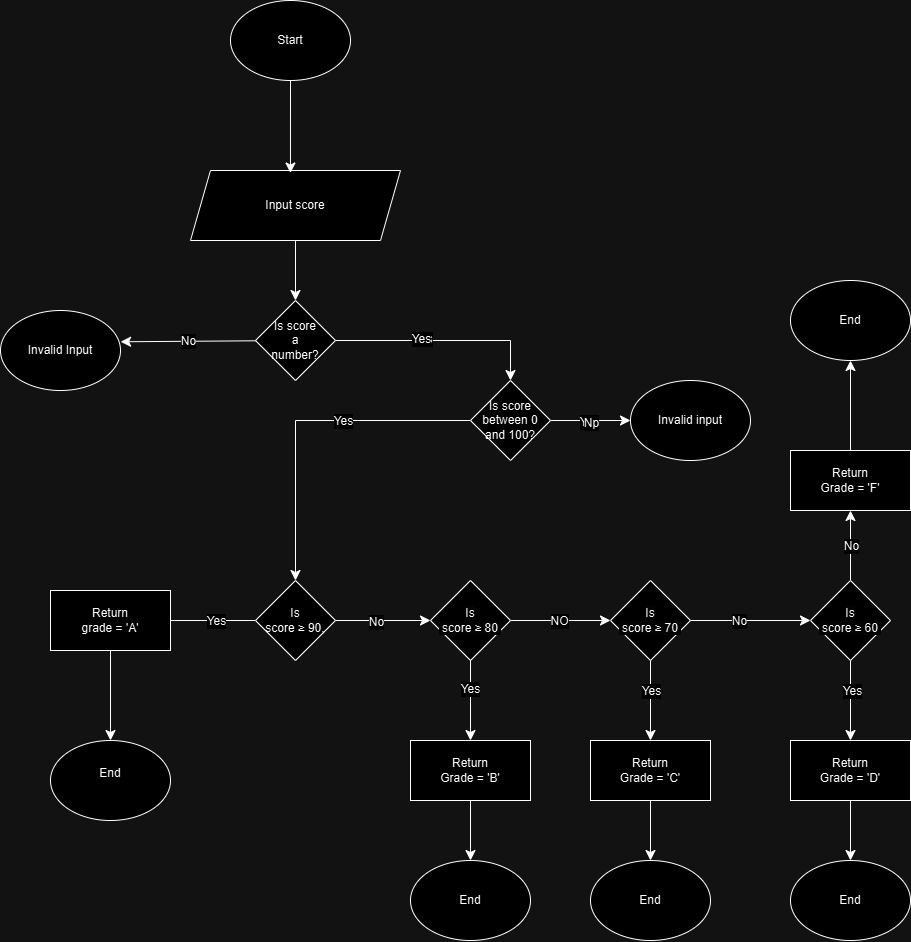

The diagram above was exported from draw.io. Its source (the exported page's mxGraphModel, read from the mxfile embedded in the PNG):
<mxGraphModel dx="1393" dy="937" grid="1" gridSize="10" guides="1" tooltips="1" connect="1" arrows="1" fold="1" page="1" pageScale="1" pageWidth="827" pageHeight="1169" math="0" shadow="0">
  <root>
    <mxCell id="WIyWlLk6GJQsqaUBKTNV-0" />
    <mxCell id="WIyWlLk6GJQsqaUBKTNV-1" parent="WIyWlLk6GJQsqaUBKTNV-0" />
    <mxCell id="HBa9VZHwm49s2USJysPR-0" value="Start" style="ellipse;whiteSpace=wrap;html=1;" vertex="1" parent="WIyWlLk6GJQsqaUBKTNV-1">
      <mxGeometry x="320" y="20" width="120" height="80" as="geometry" />
    </mxCell>
    <mxCell id="HBa9VZHwm49s2USJysPR-59" style="edgeStyle=none;curved=1;rounded=0;orthogonalLoop=1;jettySize=auto;html=1;entryX=0.5;entryY=0;entryDx=0;entryDy=0;fontSize=12;startSize=8;endSize=8;" edge="1" parent="WIyWlLk6GJQsqaUBKTNV-1" source="HBa9VZHwm49s2USJysPR-1" target="HBa9VZHwm49s2USJysPR-8">
      <mxGeometry relative="1" as="geometry" />
    </mxCell>
    <mxCell id="HBa9VZHwm49s2USJysPR-1" value="Input score" style="shape=parallelogram;perimeter=parallelogramPerimeter;whiteSpace=wrap;html=1;fixedSize=1;" vertex="1" parent="WIyWlLk6GJQsqaUBKTNV-1">
      <mxGeometry x="280" y="190" width="210" height="70" as="geometry" />
    </mxCell>
    <mxCell id="HBa9VZHwm49s2USJysPR-6" value="End&lt;div&gt;&lt;br&gt;&lt;/div&gt;" style="ellipse;whiteSpace=wrap;html=1;" vertex="1" parent="WIyWlLk6GJQsqaUBKTNV-1">
      <mxGeometry x="140" y="760" width="120" height="80" as="geometry" />
    </mxCell>
    <mxCell id="HBa9VZHwm49s2USJysPR-26" style="edgeStyle=none;curved=1;rounded=0;orthogonalLoop=1;jettySize=auto;html=1;entryX=1.001;entryY=0.391;entryDx=0;entryDy=0;fontSize=12;startSize=8;endSize=8;entryPerimeter=0;" edge="1" parent="WIyWlLk6GJQsqaUBKTNV-1" source="HBa9VZHwm49s2USJysPR-8" target="HBa9VZHwm49s2USJysPR-9">
      <mxGeometry relative="1" as="geometry" />
    </mxCell>
    <mxCell id="HBa9VZHwm49s2USJysPR-27" value="No" style="edgeLabel;html=1;align=center;verticalAlign=middle;resizable=0;points=[];fontSize=12;" vertex="1" connectable="0" parent="HBa9VZHwm49s2USJysPR-26">
      <mxGeometry x="0.0229" y="-1" relative="1" as="geometry">
        <mxPoint as="offset" />
      </mxGeometry>
    </mxCell>
    <mxCell id="HBa9VZHwm49s2USJysPR-33" style="edgeStyle=orthogonalEdgeStyle;rounded=0;orthogonalLoop=1;jettySize=auto;html=1;fontSize=12;startSize=8;endSize=8;entryX=0.5;entryY=0;entryDx=0;entryDy=0;exitX=1;exitY=0.5;exitDx=0;exitDy=0;" edge="1" parent="WIyWlLk6GJQsqaUBKTNV-1" source="HBa9VZHwm49s2USJysPR-8" target="HBa9VZHwm49s2USJysPR-31">
      <mxGeometry relative="1" as="geometry">
        <mxPoint x="660" y="360" as="targetPoint" />
        <mxPoint x="430" y="360" as="sourcePoint" />
        <Array as="points">
          <mxPoint x="600" y="360" />
        </Array>
      </mxGeometry>
    </mxCell>
    <mxCell id="HBa9VZHwm49s2USJysPR-34" value="yes" style="edgeLabel;html=1;align=center;verticalAlign=middle;resizable=0;points=[];fontSize=12;" vertex="1" connectable="0" parent="HBa9VZHwm49s2USJysPR-33">
      <mxGeometry x="-0.1867" y="2" relative="1" as="geometry">
        <mxPoint as="offset" />
      </mxGeometry>
    </mxCell>
    <mxCell id="HBa9VZHwm49s2USJysPR-35" value="Yes" style="edgeLabel;html=1;align=center;verticalAlign=middle;resizable=0;points=[];fontSize=12;" vertex="1" connectable="0" parent="HBa9VZHwm49s2USJysPR-33">
      <mxGeometry x="-0.2027" y="2" relative="1" as="geometry">
        <mxPoint as="offset" />
      </mxGeometry>
    </mxCell>
    <mxCell id="HBa9VZHwm49s2USJysPR-8" value="Is score&lt;div&gt;a&lt;/div&gt;&lt;div&gt;number?&lt;/div&gt;" style="rhombus;whiteSpace=wrap;html=1;" vertex="1" parent="WIyWlLk6GJQsqaUBKTNV-1">
      <mxGeometry x="345" y="320" width="80" height="80" as="geometry" />
    </mxCell>
    <mxCell id="HBa9VZHwm49s2USJysPR-9" value="Invalid Input" style="ellipse;whiteSpace=wrap;html=1;" vertex="1" parent="WIyWlLk6GJQsqaUBKTNV-1">
      <mxGeometry x="90" y="330" width="120" height="80" as="geometry" />
    </mxCell>
    <mxCell id="HBa9VZHwm49s2USJysPR-28" style="edgeStyle=none;curved=1;rounded=0;orthogonalLoop=1;jettySize=auto;html=1;entryX=0.476;entryY=0.036;entryDx=0;entryDy=0;entryPerimeter=0;fontSize=12;startSize=8;endSize=8;" edge="1" parent="WIyWlLk6GJQsqaUBKTNV-1" source="HBa9VZHwm49s2USJysPR-0" target="HBa9VZHwm49s2USJysPR-1">
      <mxGeometry relative="1" as="geometry" />
    </mxCell>
    <mxCell id="HBa9VZHwm49s2USJysPR-36" style="edgeStyle=orthogonalEdgeStyle;rounded=0;orthogonalLoop=1;jettySize=auto;html=1;fontSize=12;startSize=8;endSize=8;entryX=0.5;entryY=0;entryDx=0;entryDy=0;" edge="1" parent="WIyWlLk6GJQsqaUBKTNV-1" source="HBa9VZHwm49s2USJysPR-31" target="HBa9VZHwm49s2USJysPR-44">
      <mxGeometry relative="1" as="geometry">
        <mxPoint x="384.9999999999998" y="480" as="targetPoint" />
        <Array as="points">
          <mxPoint x="385" y="440" />
        </Array>
      </mxGeometry>
    </mxCell>
    <mxCell id="HBa9VZHwm49s2USJysPR-37" value="No" style="edgeLabel;html=1;align=center;verticalAlign=middle;resizable=0;points=[];fontSize=12;" vertex="1" connectable="0" parent="HBa9VZHwm49s2USJysPR-36">
      <mxGeometry x="-0.2471" relative="1" as="geometry">
        <mxPoint as="offset" />
      </mxGeometry>
    </mxCell>
    <mxCell id="HBa9VZHwm49s2USJysPR-61" value="Yes" style="edgeLabel;html=1;align=center;verticalAlign=middle;resizable=0;points=[];fontSize=12;" vertex="1" connectable="0" parent="HBa9VZHwm49s2USJysPR-36">
      <mxGeometry x="-0.2324" relative="1" as="geometry">
        <mxPoint as="offset" />
      </mxGeometry>
    </mxCell>
    <mxCell id="HBa9VZHwm49s2USJysPR-39" style="edgeStyle=none;curved=1;rounded=0;orthogonalLoop=1;jettySize=auto;html=1;entryX=0;entryY=0.5;entryDx=0;entryDy=0;fontSize=12;startSize=8;endSize=8;" edge="1" parent="WIyWlLk6GJQsqaUBKTNV-1" source="HBa9VZHwm49s2USJysPR-31" target="HBa9VZHwm49s2USJysPR-38">
      <mxGeometry relative="1" as="geometry" />
    </mxCell>
    <mxCell id="HBa9VZHwm49s2USJysPR-40" value="Yes" style="edgeLabel;html=1;align=center;verticalAlign=middle;resizable=0;points=[];fontSize=12;" vertex="1" connectable="0" parent="HBa9VZHwm49s2USJysPR-39">
      <mxGeometry x="-0.0321" y="-1" relative="1" as="geometry">
        <mxPoint as="offset" />
      </mxGeometry>
    </mxCell>
    <mxCell id="HBa9VZHwm49s2USJysPR-60" value="Np" style="edgeLabel;html=1;align=center;verticalAlign=middle;resizable=0;points=[];fontSize=12;" vertex="1" connectable="0" parent="HBa9VZHwm49s2USJysPR-39">
      <mxGeometry x="-0.0112" y="-2" relative="1" as="geometry">
        <mxPoint as="offset" />
      </mxGeometry>
    </mxCell>
    <mxCell id="HBa9VZHwm49s2USJysPR-31" value="Is score&lt;div&gt;between 0&lt;/div&gt;&lt;div&gt;and 100?&lt;/div&gt;" style="rhombus;whiteSpace=wrap;html=1;" vertex="1" parent="WIyWlLk6GJQsqaUBKTNV-1">
      <mxGeometry x="560" y="400" width="80" height="80" as="geometry" />
    </mxCell>
    <mxCell id="HBa9VZHwm49s2USJysPR-38" value="Invalid input" style="ellipse;whiteSpace=wrap;html=1;" vertex="1" parent="WIyWlLk6GJQsqaUBKTNV-1">
      <mxGeometry x="720" y="400" width="120" height="80" as="geometry" />
    </mxCell>
    <mxCell id="HBa9VZHwm49s2USJysPR-51" style="edgeStyle=none;curved=1;rounded=0;orthogonalLoop=1;jettySize=auto;html=1;exitX=0;exitY=0.5;exitDx=0;exitDy=0;entryX=1;entryY=0.5;entryDx=0;entryDy=0;fontSize=12;startSize=8;endSize=8;" edge="1" parent="WIyWlLk6GJQsqaUBKTNV-1" source="HBa9VZHwm49s2USJysPR-44">
      <mxGeometry relative="1" as="geometry">
        <mxPoint x="249.9999999999999" y="640" as="targetPoint" />
      </mxGeometry>
    </mxCell>
    <mxCell id="HBa9VZHwm49s2USJysPR-55" value="Yes" style="edgeLabel;html=1;align=center;verticalAlign=middle;resizable=0;points=[];fontSize=12;" vertex="1" connectable="0" parent="HBa9VZHwm49s2USJysPR-51">
      <mxGeometry x="-0.1474" relative="1" as="geometry">
        <mxPoint as="offset" />
      </mxGeometry>
    </mxCell>
    <mxCell id="HBa9VZHwm49s2USJysPR-52" style="edgeStyle=none;curved=1;rounded=0;orthogonalLoop=1;jettySize=auto;html=1;exitX=1;exitY=0.5;exitDx=0;exitDy=0;entryX=0;entryY=0.5;entryDx=0;entryDy=0;fontSize=12;startSize=8;endSize=8;" edge="1" parent="WIyWlLk6GJQsqaUBKTNV-1" source="HBa9VZHwm49s2USJysPR-44" target="HBa9VZHwm49s2USJysPR-62">
      <mxGeometry relative="1" as="geometry">
        <mxPoint x="510" y="640" as="targetPoint" />
      </mxGeometry>
    </mxCell>
    <mxCell id="HBa9VZHwm49s2USJysPR-56" value="No" style="edgeLabel;html=1;align=center;verticalAlign=middle;resizable=0;points=[];fontSize=12;" vertex="1" connectable="0" parent="HBa9VZHwm49s2USJysPR-52">
      <mxGeometry x="-0.1686" y="-1" relative="1" as="geometry">
        <mxPoint as="offset" />
      </mxGeometry>
    </mxCell>
    <mxCell id="HBa9VZHwm49s2USJysPR-44" value="Is&lt;div&gt;&amp;nbsp;score ≥ 90,&amp;nbsp;&lt;/div&gt;" style="rhombus;whiteSpace=wrap;html=1;" vertex="1" parent="WIyWlLk6GJQsqaUBKTNV-1">
      <mxGeometry x="345" y="600" width="80" height="80" as="geometry" />
    </mxCell>
    <mxCell id="HBa9VZHwm49s2USJysPR-54" style="edgeStyle=none;curved=1;rounded=0;orthogonalLoop=1;jettySize=auto;html=1;entryX=0.5;entryY=0;entryDx=0;entryDy=0;fontSize=12;startSize=8;endSize=8;" edge="1" parent="WIyWlLk6GJQsqaUBKTNV-1" target="HBa9VZHwm49s2USJysPR-6">
      <mxGeometry relative="1" as="geometry">
        <mxPoint x="199.9999999999999" y="670" as="sourcePoint" />
      </mxGeometry>
    </mxCell>
    <mxCell id="HBa9VZHwm49s2USJysPR-53" style="edgeStyle=none;curved=1;rounded=0;orthogonalLoop=1;jettySize=auto;html=1;entryX=0.5;entryY=0;entryDx=0;entryDy=0;fontSize=12;startSize=8;endSize=8;" edge="1" parent="WIyWlLk6GJQsqaUBKTNV-1">
      <mxGeometry relative="1" as="geometry">
        <mxPoint x="560" y="670" as="sourcePoint" />
        <mxPoint x="560" y="760" as="targetPoint" />
      </mxGeometry>
    </mxCell>
    <mxCell id="HBa9VZHwm49s2USJysPR-84" value="Yes" style="edgeLabel;html=1;align=center;verticalAlign=middle;resizable=0;points=[];fontSize=12;" vertex="1" connectable="0" parent="HBa9VZHwm49s2USJysPR-53">
      <mxGeometry x="-0.1586" y="-1" relative="1" as="geometry">
        <mxPoint as="offset" />
      </mxGeometry>
    </mxCell>
    <mxCell id="HBa9VZHwm49s2USJysPR-66" style="edgeStyle=none;curved=1;rounded=0;orthogonalLoop=1;jettySize=auto;html=1;entryX=0;entryY=0.5;entryDx=0;entryDy=0;fontSize=12;startSize=8;endSize=8;" edge="1" parent="WIyWlLk6GJQsqaUBKTNV-1" source="HBa9VZHwm49s2USJysPR-62" target="HBa9VZHwm49s2USJysPR-64">
      <mxGeometry relative="1" as="geometry" />
    </mxCell>
    <mxCell id="HBa9VZHwm49s2USJysPR-68" value="NO" style="edgeLabel;html=1;align=center;verticalAlign=middle;resizable=0;points=[];fontSize=12;" vertex="1" connectable="0" parent="HBa9VZHwm49s2USJysPR-66">
      <mxGeometry x="-0.0297" relative="1" as="geometry">
        <mxPoint as="offset" />
      </mxGeometry>
    </mxCell>
    <mxCell id="HBa9VZHwm49s2USJysPR-62" value="&lt;br&gt;&lt;span style=&quot;color: rgb(0, 0, 0); font-family: Helvetica; font-size: 12px; font-style: normal; font-variant-ligatures: normal; font-variant-caps: normal; font-weight: 400; letter-spacing: normal; orphans: 2; text-align: center; text-indent: 0px; text-transform: none; widows: 2; word-spacing: 0px; -webkit-text-stroke-width: 0px; white-space: normal; background-color: rgb(251, 251, 251); text-decoration-thickness: initial; text-decoration-style: initial; text-decoration-color: initial; display: inline !important; float: none;&quot;&gt;Is&lt;/span&gt;&lt;div style=&quot;forced-color-adjust: none; color: rgb(0, 0, 0); font-family: Helvetica; font-size: 12px; font-style: normal; font-variant-ligatures: normal; font-variant-caps: normal; font-weight: 400; letter-spacing: normal; orphans: 2; text-align: center; text-indent: 0px; text-transform: none; widows: 2; word-spacing: 0px; -webkit-text-stroke-width: 0px; white-space: normal; background-color: rgb(251, 251, 251); text-decoration-thickness: initial; text-decoration-style: initial; text-decoration-color: initial;&quot;&gt;&amp;nbsp;score ≥ 80&amp;nbsp;&lt;/div&gt;&lt;div&gt;&lt;br/&gt;&lt;/div&gt;" style="rhombus;whiteSpace=wrap;html=1;" vertex="1" parent="WIyWlLk6GJQsqaUBKTNV-1">
      <mxGeometry x="520" y="600" width="80" height="80" as="geometry" />
    </mxCell>
    <mxCell id="HBa9VZHwm49s2USJysPR-67" value="" style="edgeStyle=none;curved=1;rounded=0;orthogonalLoop=1;jettySize=auto;html=1;fontSize=12;startSize=8;endSize=8;" edge="1" parent="WIyWlLk6GJQsqaUBKTNV-1" source="HBa9VZHwm49s2USJysPR-64" target="HBa9VZHwm49s2USJysPR-65">
      <mxGeometry relative="1" as="geometry" />
    </mxCell>
    <mxCell id="HBa9VZHwm49s2USJysPR-82" value="No" style="edgeLabel;html=1;align=center;verticalAlign=middle;resizable=0;points=[];fontSize=12;" vertex="1" connectable="0" parent="HBa9VZHwm49s2USJysPR-67">
      <mxGeometry x="-0.2029" relative="1" as="geometry">
        <mxPoint as="offset" />
      </mxGeometry>
    </mxCell>
    <mxCell id="HBa9VZHwm49s2USJysPR-73" style="edgeStyle=none;curved=1;rounded=0;orthogonalLoop=1;jettySize=auto;html=1;fontSize=12;startSize=8;endSize=8;entryX=0.5;entryY=0;entryDx=0;entryDy=0;" edge="1" parent="WIyWlLk6GJQsqaUBKTNV-1" source="HBa9VZHwm49s2USJysPR-64" target="HBa9VZHwm49s2USJysPR-71">
      <mxGeometry relative="1" as="geometry">
        <mxPoint x="740" y="700" as="targetPoint" />
      </mxGeometry>
    </mxCell>
    <mxCell id="HBa9VZHwm49s2USJysPR-83" value="Yes" style="edgeLabel;html=1;align=center;verticalAlign=middle;resizable=0;points=[];fontSize=12;" vertex="1" connectable="0" parent="HBa9VZHwm49s2USJysPR-73">
      <mxGeometry x="-0.2517" relative="1" as="geometry">
        <mxPoint as="offset" />
      </mxGeometry>
    </mxCell>
    <mxCell id="HBa9VZHwm49s2USJysPR-64" value="&lt;br&gt;&lt;span style=&quot;color: rgb(0, 0, 0); font-family: Helvetica; font-size: 12px; font-style: normal; font-variant-ligatures: normal; font-variant-caps: normal; font-weight: 400; letter-spacing: normal; orphans: 2; text-align: center; text-indent: 0px; text-transform: none; widows: 2; word-spacing: 0px; -webkit-text-stroke-width: 0px; white-space: normal; background-color: rgb(251, 251, 251); text-decoration-thickness: initial; text-decoration-style: initial; text-decoration-color: initial; display: inline !important; float: none;&quot;&gt;Is&lt;/span&gt;&lt;div style=&quot;forced-color-adjust: none; color: rgb(0, 0, 0); font-family: Helvetica; font-size: 12px; font-style: normal; font-variant-ligatures: normal; font-variant-caps: normal; font-weight: 400; letter-spacing: normal; orphans: 2; text-align: center; text-indent: 0px; text-transform: none; widows: 2; word-spacing: 0px; -webkit-text-stroke-width: 0px; white-space: normal; background-color: rgb(251, 251, 251); text-decoration-thickness: initial; text-decoration-style: initial; text-decoration-color: initial;&quot;&gt;&amp;nbsp;score ≥ 70&amp;nbsp;&lt;/div&gt;&lt;div&gt;&lt;br&gt;&lt;/div&gt;" style="rhombus;whiteSpace=wrap;html=1;" vertex="1" parent="WIyWlLk6GJQsqaUBKTNV-1">
      <mxGeometry x="700" y="600" width="80" height="80" as="geometry" />
    </mxCell>
    <mxCell id="HBa9VZHwm49s2USJysPR-74" style="edgeStyle=none;curved=1;rounded=0;orthogonalLoop=1;jettySize=auto;html=1;entryX=0.5;entryY=0;entryDx=0;entryDy=0;fontSize=12;startSize=8;endSize=8;" edge="1" parent="WIyWlLk6GJQsqaUBKTNV-1" source="HBa9VZHwm49s2USJysPR-65" target="HBa9VZHwm49s2USJysPR-72">
      <mxGeometry relative="1" as="geometry" />
    </mxCell>
    <mxCell id="HBa9VZHwm49s2USJysPR-81" value="Yes" style="edgeLabel;html=1;align=center;verticalAlign=middle;resizable=0;points=[];fontSize=12;" vertex="1" connectable="0" parent="HBa9VZHwm49s2USJysPR-74">
      <mxGeometry x="-0.2345" y="1" relative="1" as="geometry">
        <mxPoint as="offset" />
      </mxGeometry>
    </mxCell>
    <mxCell id="HBa9VZHwm49s2USJysPR-75" style="edgeStyle=none;curved=1;rounded=0;orthogonalLoop=1;jettySize=auto;html=1;fontSize=12;startSize=8;endSize=8;" edge="1" parent="WIyWlLk6GJQsqaUBKTNV-1" source="HBa9VZHwm49s2USJysPR-65" target="HBa9VZHwm49s2USJysPR-76">
      <mxGeometry relative="1" as="geometry">
        <mxPoint x="940" y="530" as="targetPoint" />
      </mxGeometry>
    </mxCell>
    <mxCell id="HBa9VZHwm49s2USJysPR-80" value="No" style="edgeLabel;html=1;align=center;verticalAlign=middle;resizable=0;points=[];fontSize=12;" vertex="1" connectable="0" parent="HBa9VZHwm49s2USJysPR-75">
      <mxGeometry x="-0.0227" relative="1" as="geometry">
        <mxPoint as="offset" />
      </mxGeometry>
    </mxCell>
    <mxCell id="HBa9VZHwm49s2USJysPR-65" value="&lt;br&gt;&lt;span style=&quot;color: rgb(0, 0, 0); font-family: Helvetica; font-size: 12px; font-style: normal; font-variant-ligatures: normal; font-variant-caps: normal; font-weight: 400; letter-spacing: normal; orphans: 2; text-align: center; text-indent: 0px; text-transform: none; widows: 2; word-spacing: 0px; -webkit-text-stroke-width: 0px; white-space: normal; background-color: rgb(251, 251, 251); text-decoration-thickness: initial; text-decoration-style: initial; text-decoration-color: initial; display: inline !important; float: none;&quot;&gt;Is&lt;/span&gt;&lt;div style=&quot;forced-color-adjust: none; color: rgb(0, 0, 0); font-family: Helvetica; font-size: 12px; font-style: normal; font-variant-ligatures: normal; font-variant-caps: normal; font-weight: 400; letter-spacing: normal; orphans: 2; text-align: center; text-indent: 0px; text-transform: none; widows: 2; word-spacing: 0px; -webkit-text-stroke-width: 0px; white-space: normal; background-color: rgb(251, 251, 251); text-decoration-thickness: initial; text-decoration-style: initial; text-decoration-color: initial;&quot;&gt;&amp;nbsp;score ≥ 60&amp;nbsp;&lt;/div&gt;&lt;div&gt;&lt;br&gt;&lt;/div&gt;" style="rhombus;whiteSpace=wrap;html=1;" vertex="1" parent="WIyWlLk6GJQsqaUBKTNV-1">
      <mxGeometry x="900" y="600" width="80" height="80" as="geometry" />
    </mxCell>
    <mxCell id="HBa9VZHwm49s2USJysPR-69" value="Return&lt;div&gt;grade = 'A'&lt;/div&gt;" style="rounded=0;whiteSpace=wrap;html=1;" vertex="1" parent="WIyWlLk6GJQsqaUBKTNV-1">
      <mxGeometry x="140" y="610" width="120" height="60" as="geometry" />
    </mxCell>
    <mxCell id="HBa9VZHwm49s2USJysPR-91" style="edgeStyle=none;curved=1;rounded=0;orthogonalLoop=1;jettySize=auto;html=1;exitX=0.5;exitY=1;exitDx=0;exitDy=0;entryX=0.5;entryY=0;entryDx=0;entryDy=0;fontSize=12;startSize=8;endSize=8;" edge="1" parent="WIyWlLk6GJQsqaUBKTNV-1" source="HBa9VZHwm49s2USJysPR-70" target="HBa9VZHwm49s2USJysPR-85">
      <mxGeometry relative="1" as="geometry" />
    </mxCell>
    <mxCell id="HBa9VZHwm49s2USJysPR-70" value="Return&lt;div&gt;Grade = 'B'&lt;/div&gt;" style="rounded=0;whiteSpace=wrap;html=1;" vertex="1" parent="WIyWlLk6GJQsqaUBKTNV-1">
      <mxGeometry x="500" y="760" width="120" height="60" as="geometry" />
    </mxCell>
    <mxCell id="HBa9VZHwm49s2USJysPR-90" style="edgeStyle=none;curved=1;rounded=0;orthogonalLoop=1;jettySize=auto;html=1;entryX=0.5;entryY=0;entryDx=0;entryDy=0;fontSize=12;startSize=8;endSize=8;" edge="1" parent="WIyWlLk6GJQsqaUBKTNV-1" source="HBa9VZHwm49s2USJysPR-71" target="HBa9VZHwm49s2USJysPR-87">
      <mxGeometry relative="1" as="geometry" />
    </mxCell>
    <mxCell id="HBa9VZHwm49s2USJysPR-71" value="Return&lt;div&gt;Grade = 'C'&lt;/div&gt;" style="rounded=0;whiteSpace=wrap;html=1;" vertex="1" parent="WIyWlLk6GJQsqaUBKTNV-1">
      <mxGeometry x="680" y="760" width="120" height="60" as="geometry" />
    </mxCell>
    <mxCell id="HBa9VZHwm49s2USJysPR-89" style="edgeStyle=none;curved=1;rounded=0;orthogonalLoop=1;jettySize=auto;html=1;entryX=0.5;entryY=0;entryDx=0;entryDy=0;fontSize=12;startSize=8;endSize=8;" edge="1" parent="WIyWlLk6GJQsqaUBKTNV-1" source="HBa9VZHwm49s2USJysPR-72" target="HBa9VZHwm49s2USJysPR-88">
      <mxGeometry relative="1" as="geometry" />
    </mxCell>
    <mxCell id="HBa9VZHwm49s2USJysPR-72" value="Return&lt;div&gt;Grade = 'D'&lt;/div&gt;" style="rounded=0;whiteSpace=wrap;html=1;" vertex="1" parent="WIyWlLk6GJQsqaUBKTNV-1">
      <mxGeometry x="880" y="760" width="120" height="60" as="geometry" />
    </mxCell>
    <mxCell id="HBa9VZHwm49s2USJysPR-78" value="" style="edgeStyle=none;curved=1;rounded=0;orthogonalLoop=1;jettySize=auto;html=1;fontSize=12;startSize=8;endSize=8;" edge="1" parent="WIyWlLk6GJQsqaUBKTNV-1" source="HBa9VZHwm49s2USJysPR-76">
      <mxGeometry relative="1" as="geometry">
        <mxPoint x="940" y="380" as="targetPoint" />
      </mxGeometry>
    </mxCell>
    <mxCell id="HBa9VZHwm49s2USJysPR-76" value="Return&lt;div&gt;Grade = 'F'&lt;/div&gt;" style="rounded=0;whiteSpace=wrap;html=1;" vertex="1" parent="WIyWlLk6GJQsqaUBKTNV-1">
      <mxGeometry x="880" y="470" width="120" height="60" as="geometry" />
    </mxCell>
    <mxCell id="HBa9VZHwm49s2USJysPR-79" value="End" style="ellipse;whiteSpace=wrap;html=1;" vertex="1" parent="WIyWlLk6GJQsqaUBKTNV-1">
      <mxGeometry x="880" y="300" width="120" height="80" as="geometry" />
    </mxCell>
    <mxCell id="HBa9VZHwm49s2USJysPR-85" value="End" style="ellipse;whiteSpace=wrap;html=1;" vertex="1" parent="WIyWlLk6GJQsqaUBKTNV-1">
      <mxGeometry x="500" y="880" width="120" height="80" as="geometry" />
    </mxCell>
    <mxCell id="HBa9VZHwm49s2USJysPR-87" value="End" style="ellipse;whiteSpace=wrap;html=1;" vertex="1" parent="WIyWlLk6GJQsqaUBKTNV-1">
      <mxGeometry x="680" y="880" width="120" height="80" as="geometry" />
    </mxCell>
    <mxCell id="HBa9VZHwm49s2USJysPR-88" value="End" style="ellipse;whiteSpace=wrap;html=1;" vertex="1" parent="WIyWlLk6GJQsqaUBKTNV-1">
      <mxGeometry x="880" y="880" width="120" height="80" as="geometry" />
    </mxCell>
  </root>
</mxGraphModel>